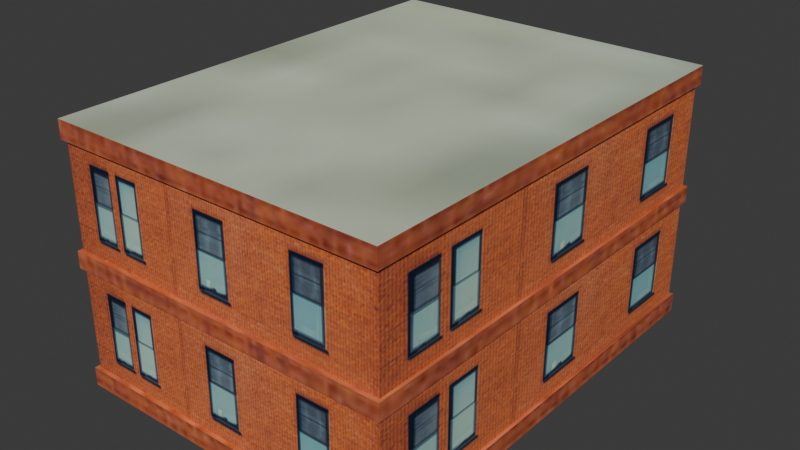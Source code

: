 # Source: cShop1.blend  (saved by Blender 4.3.34; exported with 4.5.12 LTS)
import bpy
from mathutils import Matrix  # noqa: F401  (used for matrix-valued properties, if any)

bpy.ops.wm.read_factory_settings(use_empty=True)
scene = bpy.context.scene
scene.name = 'Scene'

# ---- collections
col_collection = bpy.data.collections.new('Collection'); scene.collection.children.link(col_collection)

# ---- images (referenced by path relative to the original .blend; pixels are not part of the script)
import os
ASSET_DIR = os.environ.get("B2B_ASSET_DIR", "")  # directory of the original .blend (textures are referenced by path, not embedded)
HERE = os.path.dirname(os.path.abspath(__file__))  # packed textures are extracted next to this script under _unpacked/

def load_image(name, relpath, width, height, colorspace="sRGB"):
    """Load a texture the original file referenced (path relative to the .blend, or extracted next to this script)."""
    p = next((c for c in (os.path.join(HERE, relpath), os.path.join(ASSET_DIR, relpath)) if relpath and os.path.exists(c)), "")
    if p:
        img = bpy.data.images.load(p, check_existing=True)
        img.name = name
    else:  # same state as the original file: an image datablock whose file is absent (Cycles renders it pink)
        img = bpy.data.images.new(name, width, height)
        img.source = "FILE"
        img.filepath = "//" + (relpath or name)
    img.colorspace_settings.name = colorspace
    return img
img_house2_texture_jpg = load_image('house2_texture_jpg', '_unpacked/house2_texture_jpg.dc1eeab4.jpg', 500, 500, 'sRGB')

# ---- materials (node trees are filled in below, after node groups)
mat_shop1 = bpy.data.materials.new('shop1')

# ---- node groups
ng_smooth_by_angle = bpy.data.node_groups.new('Smooth by Angle', 'GeometryNodeTree')
_s = ng_smooth_by_angle.interface.new_socket(name='Mesh', in_out='OUTPUT', socket_type='NodeSocketGeometry')
_s = ng_smooth_by_angle.interface.new_socket(name='Mesh', in_out='INPUT', socket_type='NodeSocketGeometry')
_s = ng_smooth_by_angle.interface.new_socket(name='Angle', in_out='INPUT', socket_type='NodeSocketFloat')
_s.subtype = 'ANGLE'
_s.default_value = 0.5236
_s.min_value = 0.0
_s.max_value = 3.142
_s.description = 'Maximum face angle for smooth edges'
_s = ng_smooth_by_angle.interface.new_socket(name='Ignore Sharpness', in_out='INPUT', socket_type='NodeSocketBool')
_s.force_non_field = True
ng_smooth_by_angle.description = 'Set the sharpness of mesh edges based on the angle between the neighboring faces'
ng_smooth_by_angle.is_modifier = True
_N = ng_smooth_by_angle.nodes; _L = ng_smooth_by_angle.links
n0 = _N.new('GeometryNodeSetShadeSmooth'); n0.name = 'Set Shade Smooth'; n0.location = (120, -80)
n0.domain = 'EDGE'
n1 = _N.new('GeometryNodeSetShadeSmooth'); n1.name = 'Set Shade Smooth.001'; n1.location = (300, -80)
n2 = _N.new('NodeGroupOutput'); n2.name = 'Group Output'; n2.location = (480, -80)
n3 = _N.new('GeometryNodeInputMeshEdgeAngle'); n3.name = 'Edge Angle'; n3.location = (-440, -240)
n4 = _N.new('NodeGroupInput'); n4.name = 'Group Input'; n4.location = (-80, -80)
n5 = _N.new('GeometryNodeInputEdgeSmooth'); n5.name = 'Is Edge Smooth'; n5.location = (-260, -120)
n6 = _N.new('GeometryNodeInputShadeSmooth'); n6.name = 'Is Shade Smooth'; n6.location = (-440, -397)
n7 = _N.new('FunctionNodeCompare'); n7.name = 'Compare'; n7.location = (-260, -260)
n7.operation = 'LESS_EQUAL'
n7.inputs[6].default_value = (0.0, 0.0, 0.0, 0.0)
n7.inputs[7].default_value = (0.0, 0.0, 0.0, 0.0)
n8 = _N.new('FunctionNodeBooleanMath'); n8.name = 'Boolean Math.001'; n8.location = (-80, -260)
n9 = _N.new('NodeGroupInput'); n9.name = 'Group Input.001'; n9.location = (-440, -329)
n10 = _N.new('NodeGroupInput'); n10.name = 'Group Input.002'; n10.location = (-259, -189)
n11 = _N.new('FunctionNodeBooleanMath'); n11.name = 'Boolean Math'; n11.location = (-80, -149)
n11.operation = 'OR'
n12 = _N.new('FunctionNodeBooleanMath'); n12.name = 'Boolean Math.002'; n12.location = (-260, -380)
n12.operation = 'OR'
n13 = _N.new('NodeGroupInput'); n13.name = 'Group Input.003'; n13.location = (-440, -460)
_L.new(n3.outputs[0], n7.inputs[0])
_L.new(n1.outputs[0], n2.inputs[0])
_L.new(n9.outputs[1], n7.inputs[1])
_L.new(n7.outputs[0], n8.inputs[0])
_L.new(n4.outputs[0], n0.inputs[0])
_L.new(n0.outputs[0], n1.inputs[0])
_L.new(n8.outputs[0], n0.inputs[2])
_L.new(n10.outputs[2], n11.inputs[1])
_L.new(n5.outputs[0], n11.inputs[0])
_L.new(n11.outputs[0], n0.inputs[1])
_L.new(n13.outputs[2], n12.inputs[1])
_L.new(n6.outputs[0], n12.inputs[0])
_L.new(n12.outputs[0], n8.inputs[1])
n2.is_active_output = True

# ---- material node trees
mat_shop1.use_nodes = True; mat_shop1.node_tree.nodes.clear()
_N = mat_shop1.node_tree.nodes; _L = mat_shop1.node_tree.links
n0 = _N.new('ShaderNodeBsdfPrincipled'); n0.name = 'Principled BSDF'; n0.location = (10, 300)
n1 = _N.new('ShaderNodeOutputMaterial'); n1.name = 'Material Output'; n1.location = (300, 300)
n2 = _N.new('ShaderNodeTexImage'); n2.name = 'Image Texture'; n2.location = (-440, 210)
n2.label = 'BASE COLOR'
n2.image = img_house2_texture_jpg
_L.new(n0.outputs[0], n1.inputs[0])
_L.new(n2.outputs[0], n0.inputs[0])
n1.is_active_output = True

# ---- world
world_world = bpy.data.worlds.new('World'); scene.world = world_world
world_world.use_nodes = True; world_world.node_tree.nodes.clear()
_N = world_world.node_tree.nodes; _L = world_world.node_tree.links
n0 = _N.new('ShaderNodeOutputWorld'); n0.name = 'World Output'; n0.location = (300, 300)
n1 = _N.new('ShaderNodeBackground'); n1.name = 'Background'; n1.location = (10, 300)
n1.inputs[0].default_value = (0.05088, 0.05088, 0.05088, 1.0)
_L.new(n1.outputs[0], n0.inputs[0])
n0.is_active_output = True
world_world.color = (0.05088, 0.05088, 0.05088)
world_world.sun_shadow_jitter_overblur = 0.0

# ---- meshes
me_cube_005 = bpy.data.meshes.new('Cube.005')
me_cube_005.from_pydata([(6.141, -6.026, 0.6813), (6.141, 10.33, 0.6813), (6.141, -6.026, 4.46), (6.141, 10.33, 4.46), (6.141, -6.026, 5.081), (6.141, 10.33, 5.081), (6.141, -6.026, 8.86), (6.141, 10.33, 8.86), (6.25, -6.17, 0.0), (6.25, 10.48, 0.0), (6.25, -6.17, 0.6813), (6.25, 10.48, 0.6813), (6.25, -6.17, 4.46), (6.25, 10.48, 4.46), (6.25, -6.17, 5.081), (6.25, 10.48, 5.081), (6.25, -6.17, 8.86), (6.25, 10.48, 8.86), (6.25, -6.17, 9.539), (6.25, 10.48, 9.539), (-6.141, -6.026, 0.6813), (-6.141, 10.33, 0.6813), (-6.141, -6.026, 4.46), (-6.141, 10.33, 4.46), (-6.141, -6.026, 5.081), (-6.141, 10.33, 5.081), (-6.141, -6.026, 8.86), (-6.141, 10.33, 8.86), (-6.25, -6.17, 0.0), (-6.25, 10.48, 0.0), (-6.25, -6.17, 0.6813), (-6.25, 10.48, 0.6813), (-6.25, -6.17, 4.46), (-6.25, 10.48, 4.46), (-6.25, -6.17, 5.081), (-6.25, 10.48, 5.081), (-6.25, -6.17, 8.86), (-6.25, 10.48, 8.86), (-6.25, -6.17, 9.539), (-6.25, 10.48, 9.539)], [], [(20, 22, 23, 21), (1, 3, 2, 0), (5, 7, 6, 4), (25, 27, 7, 5), (20, 21, 31), (20, 31, 30), (31, 11, 9, 29), (25, 5, 15, 35), (4, 6, 26, 24), (2, 3, 13), (2, 13, 12), (11, 10, 8, 9), (0, 20, 30, 10), (33, 32, 34, 35), (24, 25, 35), (24, 35, 34), (27, 26, 36), (27, 36, 37), (10, 30, 28, 8), (7, 27, 37, 17), (36, 16, 18, 38), (39, 38, 18, 19), (12, 13, 15, 14), (6, 7, 17), (6, 17, 16), (26, 6, 16, 36), (32, 12, 14, 34), (0, 2, 22, 20), (21, 23, 3, 1), (30, 31, 29, 28), (1, 0, 10), (1, 10, 11), (4, 24, 34, 14), (13, 33, 35, 15), (17, 37, 39, 19), (24, 26, 27, 25), (37, 36, 38, 39), (23, 22, 32), (23, 32, 33), (22, 2, 12, 32), (5, 4, 14), (5, 14, 15), (21, 1, 11, 31), (3, 23, 33, 13), (16, 17, 19, 18)])
me_cube_005.polygons.foreach_set('use_smooth', [True] * 45)
_uv = me_cube_005.uv_layers.new(name='UVMap')
_uv.uv.foreach_set('vector', [0.9382, 0.3087, 0.9382, 0.4874, 0.02924, 0.4874, 0.02924, 0.3087, 0.8764, 0.3163, 0.8764, 0.4757, 0.03823, 0.4757, 0.03823, 0.3163, 0.8784, 0.3186, 0.8784, 0.478, 0.04023, 0.478, 0.04023, 0.3186, 0.9399, 0.316, 0.9399, 0.4747, 0.02539, 0.4747, 0.02539, 0.316, 0.426, 0.4615, 0.405, 0.4286, 0.4052, 0.4277, 0.426, 0.4615, 0.4052, 0.4277, 0.4268, 0.4614, 0.01298, 0.6579, 0.01298, 0.5, 0.02457, 0.5, 0.02457, 0.6579, 0.3282, 0.4286, 0.2798, 0.4406, 0.2787, 0.4399, 0.3284, 0.4277, 0.9399, 0.316, 0.9399, 0.4747, 0.02539, 0.4747, 0.02539, 0.316, 0.2771, 0.3823, 0.2771, 0.4539, 0.2759, 0.4551, 0.2771, 0.3823, 0.2759, 0.4551, 0.2759, 0.381, 0.01298, 0.5, 0.01298, 0.3421, 0.02457, 0.3421, 0.02457, 0.5, 0.3512, 0.5041, 0.426, 0.5366, 0.4268, 0.5385, 0.35, 0.5052, 0.03622, 0.3421, 0.03622, 0.1842, 0.04678, 0.1842, 0.04678, 0.3421, 0.3492, 0.4615, 0.3282, 0.4286, 0.3284, 0.4277, 0.3492, 0.4615, 0.3284, 0.4277, 0.35, 0.4614, 0.3513, 0.3823, 0.3513, 0.4538, 0.35, 0.4551, 0.3513, 0.3823, 0.35, 0.4551, 0.35, 0.381, 0.01298, 0.3421, 0.01298, 0.1842, 0.02457, 0.1842, 0.02457, 0.3421, 0.4229, 0.3823, 0.3513, 0.3823, 0.35, 0.381, 0.4241, 0.381, 0.02462, 0.8158, 0.02462, 0.6579, 0.03617, 0.6579, 0.03617, 0.8158, 0.3633, 0.118, 0.3633, 0.1406, 0.3407, 0.1406, 0.3407, 0.118, 0.03622, 0.6579, 0.03622, 0.5, 0.04678, 0.5, 0.04678, 0.6579, 0.4229, 0.4539, 0.4229, 0.3823, 0.4241, 0.381, 0.4229, 0.4539, 0.4241, 0.381, 0.4241, 0.4551, 0.3513, 0.4538, 0.4229, 0.4539, 0.4241, 0.4551, 0.35, 0.4551, 0.03622, 0.8158, 0.03622, 0.6579, 0.04678, 0.6579, 0.04678, 0.8158, 0.9399, 0.3177, 0.9399, 0.4763, 0.02539, 0.4763, 0.02539, 0.3177, 0.9383, 0.3177, 0.9383, 0.4763, 0.0238, 0.4763, 0.0238, 0.3177, 0.01298, 0.8158, 0.01298, 0.6579, 0.02457, 0.6579, 0.02457, 0.8158, 0.3566, 0.4406, 0.3512, 0.5041, 0.35, 0.5052, 0.3566, 0.4406, 0.35, 0.5052, 0.3555, 0.4399, 0.2744, 0.5041, 0.3492, 0.5366, 0.35, 0.5385, 0.2732, 0.5052, 0.03622, 0.5, 0.03622, 0.3421, 0.04678, 0.3421, 0.04678, 0.5, 0.02462, 0.5, 0.02462, 0.3421, 0.03617, 0.3421, 0.03617, 0.5, 0.9382, 0.311, 0.9382, 0.4897, 0.02924, 0.4897, 0.02924, 0.311, 0.02462, 0.3421, 0.02462, 0.1842, 0.03617, 0.1842, 0.03617, 0.3421, 0.3487, 0.4539, 0.3487, 0.3823, 0.35, 0.381, 0.3487, 0.4539, 0.35, 0.381, 0.35, 0.4551, 0.3487, 0.3823, 0.2771, 0.3823, 0.2759, 0.381, 0.35, 0.381, 0.2798, 0.4406, 0.2744, 0.5041, 0.2732, 0.5052, 0.2798, 0.4406, 0.2732, 0.5052, 0.2787, 0.4399, 0.405, 0.4286, 0.3566, 0.4406, 0.3555, 0.4399, 0.4052, 0.4277, 0.2771, 0.4539, 0.3487, 0.4539, 0.35, 0.4551, 0.2759, 0.4551, 0.02462, 0.6579, 0.02462, 0.5, 0.03617, 0.5, 0.03617, 0.6579])
me_cube_005.materials.append(mat_shop1)
me_cube_005.update()

# ---- objects
ob_cshop1 = bpy.data.objects.new('CShop1', me_cube_005)

# ---- transforms, parenting, visibility, modifiers, constraints
ob_cshop1.location = (0.0, 0.0, 0.0)
ob_cshop1.rotation_mode = 'QUATERNION'
ob_cshop1.rotation_quaternion = (1.0, 0.0, 0.0, 0.0)
_m = ob_cshop1.modifiers.new('Smooth by Angle', 'NODES')
_m.node_group = ng_smooth_by_angle
_m.use_pin_to_last = True
_m.show_group_selector = False

# ---- collection membership
col_collection.objects.link(ob_cshop1)

# ---- scene / render settings (as saved in the file)
scene.frame_start = 1; scene.frame_end = 250; scene.frame_set(1)
scene.render.engine = 'BLENDER_EEVEE_NEXT'
bpy.context.view_layer.update()

# ---- added for rendering (the .blend has no active camera and no usable light): camera, sun
cam_auto = bpy.data.cameras.new('AutoCamera')
cam_auto.lens = 50.0
cam_auto.sensor_width = 36.0
cam_auto.clip_end = 1000.0
ob_auto_camera = bpy.data.objects.new('AutoCamera', cam_auto)
scene.collection.objects.link(ob_auto_camera)
ob_auto_camera.location = (21.186, -23.2704, 21.7183)
ob_auto_camera.rotation_euler = (1.09748, -7.21219e-08, 0.694738)
scene.camera = ob_auto_camera
light_auto_sun = bpy.data.lights.new('AutoSun', 'SUN')
light_auto_sun.energy = 3.0
light_auto_sun.angle = 0.0523599
ob_auto_sun = bpy.data.objects.new('AutoSun', light_auto_sun)
scene.collection.objects.link(ob_auto_sun)
ob_auto_sun.rotation_euler = (0.872665, 0.174533, 0.523599)
bpy.context.view_layer.update()
